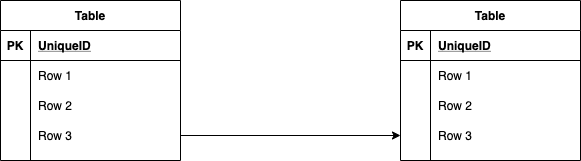

The diagram above was exported from draw.io. Its source (the exported page's mxGraphModel, read from the mxfile embedded in the PNG):
<mxGraphModel dx="728" dy="495" grid="1" gridSize="10" guides="1" tooltips="1" connect="1" arrows="1" fold="1" page="1" pageScale="1" pageWidth="827" pageHeight="1169" math="0" shadow="0">
  <root>
    <mxCell id="0" />
    <mxCell id="1" parent="0" />
    <mxCell id="2" value="Table" style="shape=table;startSize=30;container=1;collapsible=1;childLayout=tableLayout;fixedRows=1;rowLines=0;fontStyle=1;align=center;resizeLast=1;" parent="1" vertex="1">
      <mxGeometry x="40" y="200" width="180" height="160" as="geometry" />
    </mxCell>
    <mxCell id="3" value="" style="shape=partialRectangle;collapsible=0;dropTarget=0;pointerEvents=0;fillColor=none;top=0;left=0;bottom=1;right=0;points=[[0,0.5],[1,0.5]];portConstraint=eastwest;" parent="2" vertex="1">
      <mxGeometry y="30" width="180" height="30" as="geometry" />
    </mxCell>
    <mxCell id="4" value="PK" style="shape=partialRectangle;connectable=0;fillColor=none;top=0;left=0;bottom=0;right=0;fontStyle=1;overflow=hidden;" parent="3" vertex="1">
      <mxGeometry width="30" height="30" as="geometry" />
    </mxCell>
    <mxCell id="5" value="UniqueID" style="shape=partialRectangle;connectable=0;fillColor=none;top=0;left=0;bottom=0;right=0;align=left;spacingLeft=6;fontStyle=5;overflow=hidden;" parent="3" vertex="1">
      <mxGeometry x="30" width="150" height="30" as="geometry" />
    </mxCell>
    <mxCell id="6" value="" style="shape=partialRectangle;collapsible=0;dropTarget=0;pointerEvents=0;fillColor=none;top=0;left=0;bottom=0;right=0;points=[[0,0.5],[1,0.5]];portConstraint=eastwest;" parent="2" vertex="1">
      <mxGeometry y="60" width="180" height="30" as="geometry" />
    </mxCell>
    <mxCell id="7" value="" style="shape=partialRectangle;connectable=0;fillColor=none;top=0;left=0;bottom=0;right=0;editable=1;overflow=hidden;" parent="6" vertex="1">
      <mxGeometry width="30" height="30" as="geometry" />
    </mxCell>
    <mxCell id="8" value="Row 1" style="shape=partialRectangle;connectable=0;fillColor=none;top=0;left=0;bottom=0;right=0;align=left;spacingLeft=6;overflow=hidden;" parent="6" vertex="1">
      <mxGeometry x="30" width="150" height="30" as="geometry" />
    </mxCell>
    <mxCell id="9" value="" style="shape=partialRectangle;collapsible=0;dropTarget=0;pointerEvents=0;fillColor=none;top=0;left=0;bottom=0;right=0;points=[[0,0.5],[1,0.5]];portConstraint=eastwest;" parent="2" vertex="1">
      <mxGeometry y="90" width="180" height="30" as="geometry" />
    </mxCell>
    <mxCell id="10" value="" style="shape=partialRectangle;connectable=0;fillColor=none;top=0;left=0;bottom=0;right=0;editable=1;overflow=hidden;" parent="9" vertex="1">
      <mxGeometry width="30" height="30" as="geometry" />
    </mxCell>
    <mxCell id="11" value="Row 2" style="shape=partialRectangle;connectable=0;fillColor=none;top=0;left=0;bottom=0;right=0;align=left;spacingLeft=6;overflow=hidden;" parent="9" vertex="1">
      <mxGeometry x="30" width="150" height="30" as="geometry" />
    </mxCell>
    <mxCell id="12" value="" style="shape=partialRectangle;collapsible=0;dropTarget=0;pointerEvents=0;fillColor=none;top=0;left=0;bottom=0;right=0;points=[[0,0.5],[1,0.5]];portConstraint=eastwest;" parent="2" vertex="1">
      <mxGeometry y="120" width="180" height="30" as="geometry" />
    </mxCell>
    <mxCell id="13" value="" style="shape=partialRectangle;connectable=0;fillColor=none;top=0;left=0;bottom=0;right=0;editable=1;overflow=hidden;" parent="12" vertex="1">
      <mxGeometry width="30" height="30" as="geometry" />
    </mxCell>
    <mxCell id="14" value="Row 3" style="shape=partialRectangle;connectable=0;fillColor=none;top=0;left=0;bottom=0;right=0;align=left;spacingLeft=6;overflow=hidden;" parent="12" vertex="1">
      <mxGeometry x="30" width="150" height="30" as="geometry" />
    </mxCell>
    <mxCell id="15" value="Table" style="shape=table;startSize=30;container=1;collapsible=1;childLayout=tableLayout;fixedRows=1;rowLines=0;fontStyle=1;align=center;resizeLast=1;" parent="1" vertex="1">
      <mxGeometry x="440" y="200" width="180" height="160" as="geometry" />
    </mxCell>
    <mxCell id="16" value="" style="shape=partialRectangle;collapsible=0;dropTarget=0;pointerEvents=0;fillColor=none;top=0;left=0;bottom=1;right=0;points=[[0,0.5],[1,0.5]];portConstraint=eastwest;" parent="15" vertex="1">
      <mxGeometry y="30" width="180" height="30" as="geometry" />
    </mxCell>
    <mxCell id="17" value="PK" style="shape=partialRectangle;connectable=0;fillColor=none;top=0;left=0;bottom=0;right=0;fontStyle=1;overflow=hidden;" parent="16" vertex="1">
      <mxGeometry width="30" height="30" as="geometry" />
    </mxCell>
    <mxCell id="18" value="UniqueID" style="shape=partialRectangle;connectable=0;fillColor=none;top=0;left=0;bottom=0;right=0;align=left;spacingLeft=6;fontStyle=5;overflow=hidden;" parent="16" vertex="1">
      <mxGeometry x="30" width="150" height="30" as="geometry" />
    </mxCell>
    <mxCell id="19" value="" style="shape=partialRectangle;collapsible=0;dropTarget=0;pointerEvents=0;fillColor=none;top=0;left=0;bottom=0;right=0;points=[[0,0.5],[1,0.5]];portConstraint=eastwest;" parent="15" vertex="1">
      <mxGeometry y="60" width="180" height="30" as="geometry" />
    </mxCell>
    <mxCell id="20" value="" style="shape=partialRectangle;connectable=0;fillColor=none;top=0;left=0;bottom=0;right=0;editable=1;overflow=hidden;" parent="19" vertex="1">
      <mxGeometry width="30" height="30" as="geometry" />
    </mxCell>
    <mxCell id="21" value="Row 1" style="shape=partialRectangle;connectable=0;fillColor=none;top=0;left=0;bottom=0;right=0;align=left;spacingLeft=6;overflow=hidden;" parent="19" vertex="1">
      <mxGeometry x="30" width="150" height="30" as="geometry" />
    </mxCell>
    <mxCell id="22" value="" style="shape=partialRectangle;collapsible=0;dropTarget=0;pointerEvents=0;fillColor=none;top=0;left=0;bottom=0;right=0;points=[[0,0.5],[1,0.5]];portConstraint=eastwest;" parent="15" vertex="1">
      <mxGeometry y="90" width="180" height="30" as="geometry" />
    </mxCell>
    <mxCell id="23" value="" style="shape=partialRectangle;connectable=0;fillColor=none;top=0;left=0;bottom=0;right=0;editable=1;overflow=hidden;" parent="22" vertex="1">
      <mxGeometry width="30" height="30" as="geometry" />
    </mxCell>
    <mxCell id="24" value="Row 2" style="shape=partialRectangle;connectable=0;fillColor=none;top=0;left=0;bottom=0;right=0;align=left;spacingLeft=6;overflow=hidden;" parent="22" vertex="1">
      <mxGeometry x="30" width="150" height="30" as="geometry" />
    </mxCell>
    <mxCell id="25" value="" style="shape=partialRectangle;collapsible=0;dropTarget=0;pointerEvents=0;fillColor=none;top=0;left=0;bottom=0;right=0;points=[[0,0.5],[1,0.5]];portConstraint=eastwest;" parent="15" vertex="1">
      <mxGeometry y="120" width="180" height="30" as="geometry" />
    </mxCell>
    <mxCell id="26" value="" style="shape=partialRectangle;connectable=0;fillColor=none;top=0;left=0;bottom=0;right=0;editable=1;overflow=hidden;" parent="25" vertex="1">
      <mxGeometry width="30" height="30" as="geometry" />
    </mxCell>
    <mxCell id="27" value="Row 3" style="shape=partialRectangle;connectable=0;fillColor=none;top=0;left=0;bottom=0;right=0;align=left;spacingLeft=6;overflow=hidden;" parent="25" vertex="1">
      <mxGeometry x="30" width="150" height="30" as="geometry" />
    </mxCell>
    <mxCell id="28" style="edgeStyle=orthogonalEdgeStyle;rounded=0;orthogonalLoop=1;jettySize=auto;html=1;exitX=1;exitY=0.5;exitDx=0;exitDy=0;entryX=0;entryY=0.5;entryDx=0;entryDy=0;" parent="1" source="12" target="25" edge="1">
      <mxGeometry relative="1" as="geometry" />
    </mxCell>
  </root>
</mxGraphModel>